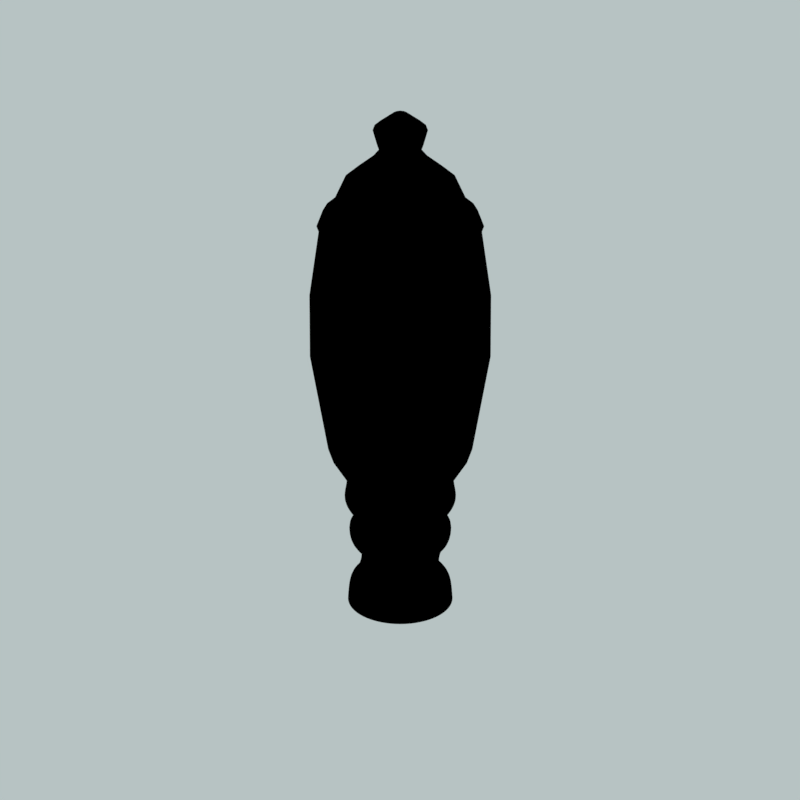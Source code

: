 # Source: tmo2_V002.blend  (saved by Blender 2.79.0; exported with 4.5.12 LTS)
import bpy
from mathutils import Matrix  # noqa: F401  (used for matrix-valued properties, if any)

bpy.ops.wm.read_factory_settings(use_empty=True)
scene = bpy.context.scene
scene.name = 'Scene'

# ---- collections
col_collection_1 = bpy.data.collections.new('Collection 1'); scene.collection.children.link(col_collection_1)

# ---- materials (node trees are filled in below, after node groups)
mat_brass = bpy.data.materials.new('brass')
mat_brass.alpha_threshold = 0.0
mat_brass.use_transparent_shadow = False
mat_brass.diffuse_color = (0.5225, 0.3206, 0.1354, 1.0)
mat_brass.specular_color = (1.0, 0.8675, 0.3637)
mat_brass.roughness = 0.5
mat_brass.specular_intensity = 1.0
mat_glass = bpy.data.materials.new('glass')
mat_glass.alpha_threshold = 0.0
mat_glass.use_transparent_shadow = False
mat_glass.diffuse_color = (0.9203, 1.0, 1.0, 1.0)
mat_glass.specular_color = (1.0, 0.8629, 0.5203)
mat_glass.roughness = 0.5
mat_glass.specular_intensity = 0.2906
mat_guide = bpy.data.materials.new('guide')
mat_guide.alpha_threshold = 0.0
mat_guide.use_transparent_shadow = False
mat_guide.diffuse_color = (1.0, 0.0, 0.004819, 1.0)
mat_guide.roughness = 0.5

# ---- material node trees

# ---- world
world_world = bpy.data.worlds.new('World'); scene.world = world_world
world_world.color = (0.4735, 0.5457, 0.5457)
world_world.use_sun_shadow = False
world_world.sun_shadow_jitter_overblur = 0.0
world_world.cycles.sampling_method = 'MANUAL'
world_world.light_settings.distance = 0.0

# ---- cameras
cam_camera = bpy.data.cameras.new('Camera')
cam_camera.type = 'ORTHO'
cam_camera.sensor_fit = 'HORIZONTAL'
cam_camera.clip_start = 220.0
cam_camera.clip_end = 340.0
cam_camera.lens = 35.0
cam_camera.sensor_width = 1.0
cam_camera.sensor_height = 18.0
cam_camera.ortho_scale = 8.486
cam_camera.shift_x = -0.000345
cam_camera.shift_y = 0.25
cam_camera.dof.focus_distance = 0.0
cam_camera.dof.aperture_fstop = 128.0
cam_camera.dof.aperture_blades = 6

# ---- lights
light_lightdome = bpy.data.lights.new('LightDome', 'SUN')
light_lightdome.transmission_factor = 0.0
light_lightdome.angle = 0.1993
light_lightdome.energy = 0.1
light_lightdome.shadow_buffer_clip_start = 0.5
light_lightdome.shadow_soft_size = 0.1
light_lightdome.shadow_cascade_max_distance = 1000.0
light_fillerlight = bpy.data.lights.new('FillerLight', 'SUN')
light_fillerlight.transmission_factor = 0.0
light_fillerlight.angle = 0.9273
light_fillerlight.energy = 0.5
light_fillerlight.shadow_buffer_clip_start = 0.5
light_fillerlight.shadow_soft_size = 0.5
light_fillerlight.shadow_cascade_max_distance = 1000.0
light_mainlight = bpy.data.lights.new('MainLight', 'SUN')
light_mainlight.transmission_factor = 0.0
light_mainlight.angle = 0.9273
light_mainlight.energy = 1.3
light_mainlight.shadow_buffer_clip_start = 0.5
light_mainlight.shadow_soft_size = 0.5
light_mainlight.shadow_cascade_max_distance = 1000.0

# ---- meshes
me_cylinder_004 = bpy.data.meshes.new('Cylinder.004')
me_cylinder_004.from_pydata([(0.04589, -0.01901, 4.443), (0.03513, -0.03513, 4.443), (1.35e-08, -0.04968, 4.443), (-0.01901, -0.04589, 4.443), (-0.04589, -0.01901, 4.443), (-0.04968, -6.003e-09, 4.443), (-0.03513, 0.03513, 4.443), (-0.01901, 0.04589, 4.443), (8.374e-09, 0.04968, 4.443), (0.01901, 0.04589, 4.443), (0.04589, 0.01901, 4.443), (0.04968, 4.982e-09, 4.443), (0.01901, -0.04589, 4.443), (-0.03513, -0.03513, 4.443), (-0.04589, 0.01901, 4.443), (0.03513, 0.03513, 4.443), (-0.03442, 0.0831, 4.582), (-0.0636, 0.0636, 4.582), (-0.0831, 0.03442, 4.582), (-0.08995, -3.035e-09, 4.582), (-0.0831, -0.03442, 4.582), (-0.0636, -0.0636, 4.582), (-0.03442, -0.0831, 4.582), (2.714e-08, -0.08995, 4.582), (0.03442, -0.0831, 4.582), (0.0636, -0.0636, 4.582), (0.0831, -0.03442, 4.582), (0.08995, 1.686e-08, 4.582), (0.0831, 0.03442, 4.582), (0.0636, 0.0636, 4.582), (0.03442, 0.0831, 4.582), (1.786e-08, 0.08995, 4.582), (-6.282e-08, 0.1639, 2.211), (0.0, 0.35, 2.351), (-1.842e-08, 0.2955, 2.252), (-6.524e-08, 0.1639, 4.304), (0.0, 0.35, 4.163), (-1.903e-08, 0.2955, 4.262), (0.06272, 0.1514, 2.211), (0.1339, 0.3233, 2.351), (0.1131, 0.273, 2.252), (0.06272, 0.1514, 4.304), (0.1339, 0.3233, 4.163), (0.1131, 0.273, 4.262), (0.1159, 0.1159, 2.211), (0.2475, 0.2475, 2.351), (0.2089, 0.2089, 2.252), (0.1159, 0.1159, 4.304), (0.2475, 0.2475, 4.163), (0.2089, 0.2089, 4.262), (0.1514, 0.06272, 2.211), (0.3233, 0.1339, 2.351), (0.273, 0.1131, 2.252), (0.1514, 0.06272, 4.304), (0.3233, 0.1339, 4.163), (0.273, 0.1131, 4.262), (0.1639, 4.108e-08, 2.211), (0.35, -1.53e-08, 2.351), (0.2955, 1.51e-09, 2.252), (0.1639, 3.866e-08, 4.304), (0.35, -1.53e-08, 4.163), (0.2955, 6.041e-10, 4.262), (0.1514, -0.06272, 2.211), (0.3233, -0.1339, 2.351), (0.273, -0.1131, 2.252), (0.1514, -0.06272, 4.304), (0.3233, -0.1339, 4.163), (0.273, -0.1131, 4.262), (0.1159, -0.1159, 2.211), (0.2475, -0.2475, 2.351), (0.2089, -0.2089, 2.252), (0.1159, -0.1159, 4.304), (0.2475, -0.2475, 4.163), (0.2089, -0.2089, 4.262), (0.06272, -0.1514, 2.211), (0.1339, -0.3233, 2.351), (0.1131, -0.273, 2.252), (0.06272, -0.1514, 4.304), (0.1339, -0.3233, 4.163), (0.1131, -0.273, 4.262), (-4.833e-08, -0.1639, 2.211), (5.284e-08, -0.35, 2.351), (2.326e-08, -0.2955, 2.252), (-4.833e-08, -0.1639, 4.304), (5.284e-08, -0.35, 4.163), (2.356e-08, -0.2955, 4.262), (-0.06272, -0.1514, 2.211), (-0.1339, -0.3233, 2.351), (-0.1131, -0.273, 2.252), (-0.06272, -0.1514, 4.304), (-0.1339, -0.3233, 4.163), (-0.1131, -0.273, 4.262), (-0.1159, -0.1159, 2.211), (-0.2475, -0.2475, 2.351), (-0.2089, -0.2089, 2.252), (-0.1159, -0.1159, 4.304), (-0.2475, -0.2475, 4.163), (-0.2089, -0.2089, 4.262), (-0.1514, -0.06272, 2.211), (-0.3233, -0.1339, 2.351), (-0.273, -0.1131, 2.252), (-0.1514, -0.06272, 4.304), (-0.3233, -0.1339, 4.163), (-0.273, -0.1131, 4.262), (-0.1639, 4.833e-09, 2.211), (-0.35, 4.173e-09, 2.351), (-0.2955, 4.229e-09, 2.252), (-0.1639, 2.416e-09, 4.304), (-0.35, 4.173e-09, 4.163), (-0.2955, 3.624e-09, 4.262), (-0.1514, 0.06272, 2.211), (-0.3233, 0.1339, 2.351), (-0.273, 0.1131, 2.252), (-0.1514, 0.06272, 4.304), (-0.3233, 0.1339, 4.163), (-0.273, 0.1131, 4.262), (-0.1159, 0.1159, 2.211), (-0.2475, 0.2475, 2.351), (-0.2089, 0.2089, 2.252), (-0.1159, 0.1159, 4.304), (-0.2475, 0.2475, 4.163), (-0.2089, 0.2089, 4.262), (-0.06272, 0.1514, 2.211), (-0.1339, 0.3233, 2.351), (-0.1131, 0.273, 2.252), (-0.06272, 0.1514, 4.304), (-0.1339, 0.3233, 4.163), (-0.1131, 0.273, 4.262), (-0.03442, 0.0831, 4.717), (3.4e-07, 0.08995, 4.717), (-0.0636, 0.0636, 4.717), (-0.0831, 0.03442, 4.717), (-0.08995, -3.035e-09, 4.717), (-0.0831, -0.03442, 4.717), (-0.0636, -0.0636, 4.717), (-0.03442, -0.0831, 4.717), (3.493e-07, -0.08995, 4.717), (0.03442, -0.0831, 4.717), (0.0636, -0.0636, 4.717), (0.0831, -0.03442, 4.717), (0.08995, 1.686e-08, 4.717), (0.0831, 0.03442, 4.717), (0.0636, 0.0636, 4.717), (0.03442, 0.0831, 4.717), (0.1727, 0.07229, 1.617), (0.1506, 0.03911, 1.617), (0.1428, 1.306e-08, 1.617), (0.1506, -0.03911, 1.617), (0.1727, -0.07229, 1.617), (1.646e-08, -1.51e-08, 2.211), (0.2059, -0.09443, 1.617), (0.2451, -0.1022, 1.617), (0.2841, -0.09434, 1.617), (4.146e-07, -1.269e-08, 4.773), (0.3172, -0.07217, 1.617), (0.3393, -0.03905, 1.617), (0.3471, 2.979e-09, 1.617), (0.3393, 0.03905, 1.617), (0.3172, 0.07217, 1.617), (0.2451, 0.1022, 1.617), (0.2841, 0.09434, 1.617), (0.2059, 0.09443, 1.617), (0.2184, 1.293e-09, 1.62), (0.1727, -0.07229, 2.288), (0.2184, -7.111e-09, 2.286), (0.1506, -0.03911, 2.288), (0.3393, 0.03905, 2.288), (0.3471, -3.623e-09, 2.288), (0.1428, -7.607e-08, 2.288), (0.1506, 0.03911, 2.288), (0.3172, -0.07217, 2.288), (0.1727, 0.07229, 2.288), (0.2841, -0.09434, 2.288), (0.2059, 0.09443, 2.288), (0.2451, -0.1022, 2.288), (0.2451, 0.1022, 2.288), (0.2841, 0.09434, 2.288), (0.2059, -0.09443, 2.288), (0.3172, 0.07217, 2.288), (0.3393, -0.03905, 2.288), (-0.1727, 0.07229, 1.617), (-0.1506, 0.03911, 1.617), (-0.1428, 8.945e-09, 1.617), (-0.1506, -0.03911, 1.617), (-0.1727, -0.07229, 1.617), (-0.2059, -0.09443, 1.617), (-0.2451, -0.1022, 1.617), (-0.2841, -0.09434, 1.617), (-0.3172, -0.07217, 1.617), (-0.3393, -0.03905, 1.617), (-0.3471, 2.939e-09, 1.617), (-0.3393, 0.03905, 1.617), (-0.3172, 0.07217, 1.617), (-0.2451, 0.1022, 1.617), (-0.2841, 0.09434, 1.617), (-0.2059, 0.09443, 1.617), (-0.2184, 1.895e-09, 1.62), (-0.1727, -0.07229, 2.288), (-0.2184, 4.861e-09, 2.286), (-0.1506, -0.03911, 2.288), (-0.3393, 0.03905, 2.288), (-0.3471, -3.407e-09, 2.288), (-0.1428, 4.454e-09, 2.288), (-0.1506, 0.03911, 2.288), (-0.3172, -0.07217, 2.288), (-0.1727, 0.07229, 2.288), (-0.2841, -0.09434, 2.288), (-0.2059, 0.09443, 2.288), (-0.2451, -0.1022, 2.288), (-0.2451, 0.1022, 2.288), (-0.2841, 0.09434, 2.288), (-0.2059, -0.09443, 2.288), (-0.3172, 0.07217, 2.288), (-0.3393, -0.03905, 2.288), (0.0, 0.35, 2.879), (0.0, 0.35, 3.521), (0.1339, 0.3233, 3.521), (0.1339, 0.3233, 2.879), (-0.1339, 0.3233, 2.879), (-0.1339, 0.3233, 3.521), (0.2475, 0.2475, 3.521), (0.2475, 0.2475, 2.879), (0.3233, 0.1339, 3.521), (0.3233, 0.1339, 2.879), (0.35, -1.53e-08, 3.521), (0.35, -1.53e-08, 2.879), (0.3233, -0.1339, 3.521), (0.3233, -0.1339, 2.879), (0.2475, -0.2475, 3.521), (0.2475, -0.2475, 2.879), (0.1339, -0.3233, 3.521), (0.1339, -0.3233, 2.879), (5.284e-08, -0.35, 3.521), (5.284e-08, -0.35, 2.879), (-0.1339, -0.3233, 3.521), (-0.1339, -0.3233, 2.879), (-0.2475, -0.2475, 3.521), (-0.2475, -0.2475, 2.879), (-0.3233, -0.1339, 3.521), (-0.3233, -0.1339, 2.879), (-0.35, 4.173e-09, 3.521), (-0.35, 4.173e-09, 2.879), (-0.3233, 0.1339, 3.521), (-0.3233, 0.1339, 2.879), (-0.2475, 0.2475, 3.521), (-0.2475, 0.2475, 2.879), (-0.3016, -0.05649, 1.828), (-0.3016, -0.05649, 2.077), (-0.2757, -0.07382, 2.077), (-0.2757, -0.07382, 1.828), (-0.1712, 0.0306, 1.828), (-0.1712, 0.0306, 2.077), (-0.1886, 0.05653, 2.077), (-0.1886, 0.05653, 1.828), (-0.3189, -0.03057, 1.828), (-0.3189, -0.03057, 2.077), (-0.1652, 1.097e-08, 1.828), (-0.1652, 7.157e-09, 2.077), (-0.325, 4.246e-09, 1.828), (-0.325, 3.397e-10, 2.077), (-0.1712, -0.0306, 1.828), (-0.1712, -0.0306, 2.077), (-0.3189, 0.03057, 1.828), (-0.3189, 0.03057, 2.077), (-0.1886, -0.05653, 1.828), (-0.1886, -0.05653, 2.077), (-0.3016, 0.05649, 1.828), (-0.3016, 0.05649, 2.077), (-0.2145, -0.07384, 1.828), (-0.2145, -0.07384, 2.077), (-0.2757, 0.07382, 1.828), (-0.2757, 0.07382, 2.077), (-0.2451, -0.07991, 1.828), (-0.2451, -0.07991, 2.077), (-0.2145, 0.07384, 1.828), (-0.2145, 0.07384, 2.077), (-0.2451, 0.07991, 2.077), (-0.2451, 0.07991, 1.828), (0.3016, -0.05649, 1.828), (0.3016, -0.05649, 2.077), (0.2757, -0.07382, 2.077), (0.2757, -0.07382, 1.828), (0.1712, 0.0306, 1.828), (0.1712, 0.0306, 2.077), (0.1886, 0.05653, 2.077), (0.1886, 0.05653, 1.828), (0.3189, -0.03057, 1.828), (0.3189, -0.03057, 2.077), (0.1652, 1.495e-08, 1.828), (0.1652, -9.795e-10, 2.077), (0.325, 4.246e-09, 1.828), (0.325, 2.146e-10, 2.077), (0.1712, -0.0306, 1.828), (0.1712, -0.0306, 2.077), (0.3189, 0.03057, 1.828), (0.3189, 0.03057, 2.077), (0.1886, -0.05653, 1.828), (0.1886, -0.05653, 2.077), (0.3016, 0.05649, 1.828), (0.3016, 0.05649, 2.077), (0.2145, -0.07384, 1.828), (0.2145, -0.07384, 2.077), (0.2757, 0.07382, 1.828), (0.2757, 0.07382, 2.077), (0.2451, -0.07991, 1.828), (0.2451, -0.07991, 2.077), (0.2145, 0.07384, 1.828), (0.2145, 0.07384, 2.077), (0.2451, 0.07991, 2.077), (0.2451, 0.07991, 1.828)], [], [(219, 126, 36, 215), (220, 48, 54, 222), (222, 54, 60, 224), (224, 60, 66, 226), (226, 66, 72, 228), (228, 72, 78, 230), (230, 78, 84, 232), (232, 84, 90, 234), (234, 90, 96, 236), (236, 96, 102, 238), (238, 102, 108, 240), (240, 108, 114, 242), (242, 114, 120, 244), (244, 120, 126, 219), (216, 42, 48, 220), (22, 23, 136, 135), (1, 0, 26, 25), (215, 36, 42, 216), (33, 39, 40, 34), (34, 40, 38, 32), (42, 36, 37, 43), (43, 37, 35, 41), (39, 45, 46, 40), (40, 46, 44, 38), (48, 42, 43, 49), (49, 43, 41, 47), (45, 51, 52, 46), (46, 52, 50, 44), (54, 48, 49, 55), (55, 49, 47, 53), (51, 57, 58, 52), (52, 58, 56, 50), (60, 54, 55, 61), (61, 55, 53, 59), (57, 63, 64, 58), (58, 64, 62, 56), (66, 60, 61, 67), (67, 61, 59, 65), (63, 69, 70, 64), (64, 70, 68, 62), (72, 66, 67, 73), (73, 67, 65, 71), (69, 75, 76, 70), (70, 76, 74, 68), (78, 72, 73, 79), (79, 73, 71, 77), (75, 81, 82, 76), (76, 82, 80, 74), (84, 78, 79, 85), (85, 79, 77, 83), (81, 87, 88, 82), (82, 88, 86, 80), (90, 84, 85, 91), (91, 85, 83, 89), (87, 93, 94, 88), (88, 94, 92, 86), (96, 90, 91, 97), (97, 91, 89, 95), (93, 99, 100, 94), (94, 100, 98, 92), (102, 96, 97, 103), (103, 97, 95, 101), (99, 105, 106, 100), (100, 106, 104, 98), (108, 102, 103, 109), (109, 103, 101, 107), (105, 111, 112, 106), (106, 112, 110, 104), (114, 108, 109, 115), (115, 109, 107, 113), (111, 117, 118, 112), (112, 118, 116, 110), (120, 114, 115, 121), (121, 115, 113, 119), (117, 123, 124, 118), (118, 124, 122, 116), (126, 120, 121, 127), (127, 121, 119, 125), (123, 33, 34, 124), (124, 34, 32, 122), (36, 126, 127, 37), (37, 127, 125, 35), (74, 80, 149), (3, 2, 23, 22), (5, 4, 20, 19), (7, 6, 17, 16), (9, 8, 31, 30), (11, 10, 28, 27), (12, 1, 25, 24), (13, 3, 22, 21), (14, 5, 19, 18), (15, 9, 30, 29), (0, 11, 27, 26), (2, 12, 24, 23), (4, 13, 21, 20), (6, 14, 18, 17), (10, 15, 29, 28), (8, 7, 16, 31), (35, 125, 7, 8), (53, 47, 15, 10), (119, 113, 14, 6), (101, 95, 13, 4), (83, 77, 12, 2), (65, 59, 11, 0), (47, 41, 9, 15), (113, 107, 5, 14), (95, 89, 3, 13), (77, 71, 1, 12), (59, 53, 10, 11), (41, 35, 8, 9), (125, 119, 6, 7), (107, 101, 4, 5), (89, 83, 2, 3), (71, 65, 0, 1), (140, 141, 153), (31, 16, 128, 129), (30, 31, 129, 143), (23, 24, 137, 136), (16, 17, 130, 128), (24, 25, 138, 137), (17, 18, 131, 130), (25, 26, 139, 138), (18, 19, 132, 131), (26, 27, 140, 139), (19, 20, 133, 132), (27, 28, 141, 140), (20, 21, 134, 133), (28, 29, 142, 141), (21, 22, 135, 134), (29, 30, 143, 142), (104, 110, 149), (133, 134, 153), (141, 142, 153), (134, 135, 153), (142, 143, 153), (135, 136, 153), (129, 128, 153), (143, 129, 153), (136, 137, 153), (128, 130, 153), (137, 138, 153), (130, 131, 153), (138, 139, 153), (131, 132, 153), (139, 140, 153), (132, 133, 153), (86, 92, 149), (68, 74, 149), (50, 56, 149), (122, 32, 149), (116, 122, 149), (98, 104, 149), (80, 86, 149), (62, 68, 149), (32, 38, 149), (44, 50, 149), (110, 116, 149), (92, 98, 149), (146, 162, 147), (38, 44, 149), (56, 62, 149), (155, 162, 156), (145, 162, 146), (154, 162, 155), (144, 162, 145), (152, 162, 154), (161, 162, 144), (151, 162, 152), (160, 162, 159), (159, 162, 161), (150, 162, 151), (158, 162, 160), (148, 162, 150), (157, 162, 158), (156, 162, 157), (147, 162, 148), (168, 165, 164), (179, 167, 164), (169, 168, 164), (170, 179, 164), (171, 169, 164), (172, 170, 164), (173, 171, 164), (174, 172, 164), (176, 175, 164), (175, 173, 164), (177, 174, 164), (178, 176, 164), (163, 177, 164), (166, 178, 164), (167, 166, 164), (165, 163, 164), (280, 279, 170, 172), (284, 283, 169, 171), (279, 287, 179, 170), (283, 289, 168, 169), (287, 291, 167, 179), (289, 293, 165, 168), (291, 295, 166, 167), (293, 297, 163, 165), (295, 299, 178, 166), (297, 301, 177, 163), (299, 303, 176, 178), (301, 305, 174, 177), (308, 307, 173, 175), (303, 308, 175, 176), (305, 280, 172, 174), (307, 284, 171, 173), (182, 183, 196), (189, 190, 196), (181, 182, 196), (188, 189, 196), (180, 181, 196), (187, 188, 196), (195, 180, 196), (186, 187, 196), (194, 193, 196), (193, 195, 196), (185, 186, 196), (192, 194, 196), (184, 185, 196), (191, 192, 196), (190, 191, 196), (183, 184, 196), (202, 198, 199), (213, 198, 201), (203, 198, 202), (204, 198, 213), (205, 198, 203), (206, 198, 204), (207, 198, 205), (208, 198, 206), (210, 198, 209), (209, 198, 207), (211, 198, 208), (212, 198, 210), (197, 198, 211), (200, 198, 212), (201, 198, 200), (199, 198, 197), (248, 206, 204, 247), (252, 205, 203, 251), (247, 204, 213, 255), (251, 203, 202, 257), (255, 213, 201, 259), (257, 202, 199, 261), (259, 201, 200, 263), (261, 199, 197, 265), (263, 200, 212, 267), (265, 197, 211, 269), (267, 212, 210, 271), (269, 211, 208, 273), (276, 209, 207, 275), (271, 210, 209, 276), (273, 208, 206, 248), (275, 207, 205, 252), (33, 214, 217, 39), (214, 215, 216, 217), (39, 217, 221, 45), (217, 216, 220, 221), (117, 245, 218, 123), (245, 244, 219, 218), (111, 243, 245, 117), (243, 242, 244, 245), (105, 241, 243, 111), (241, 240, 242, 243), (99, 239, 241, 105), (239, 238, 240, 241), (93, 237, 239, 99), (237, 236, 238, 239), (87, 235, 237, 93), (235, 234, 236, 237), (81, 233, 235, 87), (233, 232, 234, 235), (75, 231, 233, 81), (231, 230, 232, 233), (69, 229, 231, 75), (229, 228, 230, 231), (63, 227, 229, 69), (227, 226, 228, 229), (57, 225, 227, 63), (225, 224, 226, 227), (51, 223, 225, 57), (223, 222, 224, 225), (45, 221, 223, 51), (221, 220, 222, 223), (123, 218, 214, 33), (218, 219, 215, 214), (195, 274, 253, 180), (274, 275, 252, 253), (186, 272, 249, 187), (272, 273, 248, 249), (194, 270, 277, 193), (270, 271, 276, 277), (193, 277, 274, 195), (277, 276, 275, 274), (185, 268, 272, 186), (268, 269, 273, 272), (192, 266, 270, 194), (266, 267, 271, 270), (184, 264, 268, 185), (264, 265, 269, 268), (191, 262, 266, 192), (262, 263, 267, 266), (183, 260, 264, 184), (260, 261, 265, 264), (190, 258, 262, 191), (258, 259, 263, 262), (182, 256, 260, 183), (256, 257, 261, 260), (189, 254, 258, 190), (254, 255, 259, 258), (181, 250, 256, 182), (250, 251, 257, 256), (188, 246, 254, 189), (246, 247, 255, 254), (180, 253, 250, 181), (253, 252, 251, 250), (187, 249, 246, 188), (249, 248, 247, 246), (161, 144, 285, 306), (306, 285, 284, 307), (151, 152, 281, 304), (304, 281, 280, 305), (160, 159, 309, 302), (302, 309, 308, 303), (159, 161, 306, 309), (309, 306, 307, 308), (150, 151, 304, 300), (300, 304, 305, 301), (158, 160, 302, 298), (298, 302, 303, 299), (148, 150, 300, 296), (296, 300, 301, 297), (157, 158, 298, 294), (294, 298, 299, 295), (147, 148, 296, 292), (292, 296, 297, 293), (156, 157, 294, 290), (290, 294, 295, 291), (146, 147, 292, 288), (288, 292, 293, 289), (155, 156, 290, 286), (286, 290, 291, 287), (145, 146, 288, 282), (282, 288, 289, 283), (154, 155, 286, 278), (278, 286, 287, 279), (144, 145, 282, 285), (285, 282, 283, 284), (152, 154, 278, 281), (281, 278, 279, 280)])
me_cylinder_004.polygons.foreach_set('material_index', [1, 1, 1, 1, 1, 1, 1, 1, 1, 1, 1, 1, 1, 1, 1, 1, 1, 1, 1, 1, 1, 1, 1, 1, 1, 1, 1, 1, 1, 1, 1, 1, 1, 1, 1, 1, 1, 1, 1, 1, 1, 1, 1, 1, 1, 1, 1, 1, 1, 1, 1, 1, 1, 1, 1, 1, 1, 1, 1, 1, 1, 1, 1, 1, 1, 1, 1, 1, 1, 1, 1, 1, 1, 1, 1, 1, 1, 1, 1, 1, 1, 1, 1, 1, 1, 1, 1, 1, 1, 1, 1, 1, 1, 1, 1, 1, 1, 1, 1, 1, 1, 1, 1, 1, 1, 1, 1, 1, 1, 1, 1, 1, 1, 1, 1, 1, 1, 1, 1, 1, 1, 1, 1, 1, 1, 1, 1, 1, 1, 1, 1, 1, 1, 1, 1, 1, 1, 1, 1, 1, 1, 1, 1, 1, 1, 1, 1, 1, 1, 1, 1, 1, 1, 1, 1, 1, 1, 1, 1, 1, 1, 1, 1, 1, 1, 1, 1, 1, 1, 1, 1, 1, 1, 1, 1, 1, 1, 1, 1, 1, 1, 1, 1, 1, 1, 1, 1, 1, 1, 1, 1, 1, 1, 1, 1, 1, 1, 1, 1, 1, 1, 1, 1, 1, 1, 1, 1, 1, 1, 1, 1, 1, 1, 1, 1, 1, 1, 1, 1, 1, 1, 1, 1, 1, 1, 1, 1, 1, 1, 1, 1, 1, 1, 1, 1, 1, 1, 1, 1, 1, 1, 1, 1, 1, 1, 1, 1, 1, 1, 1, 1, 1, 1, 1, 1, 1, 1, 0, 1, 0, 1, 0, 1, 0, 1, 0, 1, 0, 1, 0, 1, 0, 1, 0, 1, 0, 1, 0, 1, 0, 1, 0, 1, 0, 1, 0, 1, 0, 1, 1, 1, 1, 1, 1, 1, 1, 1, 1, 1, 1, 1, 1, 1, 1, 1, 1, 1, 1, 1, 1, 1, 1, 1, 1, 1, 1, 1, 1, 1, 1, 1, 1, 1, 1, 1, 1, 1, 1, 1, 1, 1, 1, 1, 1, 1, 1, 1, 1, 1, 1, 1, 1, 1, 1, 1, 1, 1, 1, 1, 1, 1, 1])
me_cylinder_004.materials.append(mat_brass)
me_cylinder_004.materials.append(mat_glass)
me_cylinder_004.use_remesh_preserve_volume = False
me_cylinder_004.use_remesh_preserve_attributes = False
me_cylinder_004.use_mirror_vertex_groups = False
me_cylinder_004.update()
me_cylinder_002 = bpy.data.meshes.new('Cylinder.002')
me_cylinder_002.from_pydata([(0.0, 0.1541, 3.382), (0.05898, 0.1424, 3.382), (0.109, 0.109, 3.382), (0.1424, 0.05898, 3.382), (0.1541, -6.737e-09, 3.382), (0.1424, -0.05898, 3.382), (0.109, -0.109, 3.382), (0.05898, -0.1424, 3.382), (2.327e-08, -0.1541, 3.382), (-0.05898, -0.1424, 3.382), (-0.109, -0.109, 3.382), (-0.1424, -0.05898, 3.382), (-0.1541, 1.838e-09, 3.382), (-0.1424, 0.05898, 3.382), (-0.109, 0.109, 3.382), (-0.05898, 0.1424, 3.382), (0.0, 0.185, 3.5), (0.07078, 0.1709, 3.5), (0.1308, 0.1308, 3.5), (0.1709, 0.07078, 3.5), (0.185, -8.085e-09, 3.5), (0.1709, -0.07078, 3.5), (0.1308, -0.1308, 3.5), (0.07078, -0.1709, 3.5), (2.793e-08, -0.185, 3.5), (-0.07078, -0.1709, 3.5), (-0.1308, -0.1308, 3.5), (-0.1709, -0.07078, 3.5), (-0.185, 2.206e-09, 3.5), (-0.1709, 0.07078, 3.5), (-0.1308, 0.1308, 3.5), (-0.07078, 0.1709, 3.5), (0.0, 0.05549, 3.618), (0.02123, 0.05126, 3.618), (0.03924, 0.03924, 3.618), (0.05126, 0.02123, 3.618), (0.05549, -2.425e-09, 3.618), (0.05126, -0.02123, 3.618), (0.03924, -0.03924, 3.618), (0.02123, -0.05126, 3.618), (8.378e-09, -0.05549, 3.618), (-0.02123, -0.05126, 3.618), (-0.03924, -0.03924, 3.618), (-0.05126, -0.02123, 3.618), (-0.05549, 6.617e-10, 3.618), (-0.05126, 0.02123, 3.618), (-0.03924, 0.03924, 3.618), (-0.02123, 0.05126, 3.618), (3.116e-09, -9.585e-10, 3.618)], [], [(9, 25, 26, 10), (2, 18, 19, 3), (10, 26, 27, 11), (3, 19, 20, 4), (11, 27, 28, 12), (4, 20, 21, 5), (12, 28, 29, 13), (5, 21, 22, 6), (13, 29, 30, 14), (6, 22, 23, 7), (14, 30, 31, 15), (7, 23, 24, 8), (0, 16, 17, 1), (15, 31, 16, 0), (8, 24, 25, 9), (1, 17, 18, 2), (31, 47, 32, 16), (24, 40, 41, 25), (17, 33, 34, 18), (25, 41, 42, 26), (18, 34, 35, 19), (26, 42, 43, 27), (19, 35, 36, 20), (27, 43, 44, 28), (20, 36, 37, 21), (28, 44, 45, 29), (21, 37, 38, 22), (29, 45, 46, 30), (22, 38, 39, 23), (30, 46, 47, 31), (23, 39, 40, 24), (16, 32, 33, 17), (45, 48, 46), (38, 48, 39), (46, 48, 47), (39, 48, 40), (32, 48, 33), (47, 48, 32), (40, 48, 41), (33, 48, 34), (41, 48, 42), (34, 48, 35), (42, 48, 43), (35, 48, 36), (43, 48, 44), (36, 48, 37), (44, 48, 45), (37, 48, 38)])
me_cylinder_002.polygons.foreach_set('use_smooth', [True] * 48)
me_cylinder_002.materials.append(mat_brass)
me_cylinder_002.use_remesh_preserve_volume = False
me_cylinder_002.use_remesh_preserve_attributes = False
me_cylinder_002.use_mirror_vertex_groups = False
me_cylinder_002.update()
me_cylinder_001 = bpy.data.meshes.new('Cylinder.001')
me_cylinder_001.from_pydata([(0.0, 0.3698, 0.8075), (0.1415, 0.3417, 0.8075), (0.2615, 0.2615, 0.8075), (0.3417, 0.1415, 0.8075), (0.3698, -1.616e-08, 0.8075), (0.3417, -0.1415, 0.8075), (0.2615, -0.2615, 0.8075), (0.1415, -0.3417, 0.8075), (5.584e-08, -0.3698, 0.8075), (-0.1415, -0.3417, 0.8075), (-0.2615, -0.2615, 0.8075), (-0.3417, -0.1415, 0.8075), (-0.3698, 4.41e-09, 0.8075), (-0.3417, 0.1415, 0.8075), (-0.2615, 0.2615, 0.8075), (-0.1415, 0.3417, 0.8075), (0.0, 0.4807, 0.9925), (0.184, 0.4442, 0.9925), (0.3399, 0.3399, 0.9925), (0.4442, 0.184, 0.9925), (0.4807, -2.101e-08, 0.9925), (0.4442, -0.184, 0.9925), (0.3399, -0.3399, 0.9925), (0.184, -0.4442, 0.9925), (7.259e-08, -0.4807, 0.9925), (-0.184, -0.4442, 0.9925), (-0.3399, -0.3399, 0.9925), (-0.4442, -0.184, 0.9925), (-0.4807, 5.733e-09, 0.9925), (-0.4442, 0.184, 0.9925), (-0.3399, 0.3399, 0.9925), (-0.184, 0.4442, 0.9925), (0.0, 0.603, 1.708), (0.2307, 0.5571, 1.708), (0.4264, 0.4264, 1.708), (0.5571, 0.2307, 1.708), (0.603, -2.636e-08, 1.708), (0.5571, -0.2307, 1.708), (0.4264, -0.4264, 1.708), (0.2307, -0.5571, 1.708), (9.105e-08, -0.603, 1.708), (-0.2307, -0.5571, 1.708), (-0.4264, -0.4264, 1.708), (-0.5571, -0.2307, 1.708), (-0.603, 7.19e-09, 1.708), (-0.5571, 0.2307, 1.708), (-0.4264, 0.4264, 1.708), (-0.2307, 0.5571, 1.708), (4.337e-09, 0.5598, 2.711), (0.2142, 0.5171, 2.711), (0.3958, 0.3958, 2.711), (0.5171, 0.2142, 2.711), (0.5598, -2.316e-08, 2.711), (0.5171, -0.2142, 2.711), (0.3958, -0.3958, 2.711), (0.2142, -0.5171, 2.711), (8.861e-08, -0.5598, 2.711), (-0.2142, -0.5171, 2.711), (-0.3958, -0.3958, 2.711), (-0.5171, -0.2142, 2.711), (-0.5598, 6.265e-09, 2.711), (-0.5171, 0.2142, 2.711), (-0.3958, 0.3958, 2.711), (-0.2142, 0.5171, 2.711), (0.0, 0.1999, 3.205), (0.0765, 0.1847, 3.205), (0.1413, 0.1413, 3.205), (0.1847, 0.0765, 3.205), (0.1999, -8.738e-09, 3.205), (0.1847, -0.0765, 3.205), (0.1413, -0.1413, 3.205), (0.0765, -0.1847, 3.205), (3.018e-08, -0.1999, 3.205), (-0.0765, -0.1847, 3.205), (-0.1413, -0.1413, 3.205), (-0.1847, -0.0765, 3.205), (-0.1999, 2.384e-09, 3.205), (-0.1847, 0.0765, 3.205), (-0.1413, 0.1413, 3.205), (-0.0765, 0.1847, 3.205), (0.0, 0.0941, 3.352), (0.03601, 0.08694, 3.352), (0.06654, 0.06654, 3.352), (0.08694, 0.03601, 3.352), (0.0941, -4.113e-09, 3.352), (0.08694, -0.03601, 3.352), (0.06654, -0.06654, 3.352), (0.03601, -0.08694, 3.352), (1.421e-08, -0.0941, 3.352), (-0.03601, -0.08694, 3.352), (-0.06654, -0.06654, 3.352), (-0.08694, -0.03601, 3.352), (-0.0941, 1.122e-09, 3.352), (-0.08694, 0.03601, 3.352), (-0.06654, 0.06654, 3.352), (-0.03601, 0.08694, 3.352), (0.3634, 0.1505, 3.018), (0.3933, -1.719e-08, 3.018), (-0.3634, -0.1505, 3.018), (-0.3933, 4.691e-09, 3.018), (0.3634, -0.1505, 3.018), (-0.3634, 0.1505, 3.018), (0.2781, -0.2781, 3.018), (-0.2781, 0.2781, 3.018), (0.1505, -0.3634, 3.018), (-0.1505, 0.3634, 3.018), (5.939e-08, -0.3933, 3.018), (0.0, 0.3933, 3.018), (0.1505, 0.3634, 3.018), (-0.1505, -0.3634, 3.018), (0.2781, 0.2781, 3.018), (-0.2781, -0.2781, 3.018), (0.4541, 0.1881, 2.78), (-0.4541, -0.1881, 2.78), (0.0, 0.4915, 2.78), (0.5278, -2.113e-08, 2.772), (-0.5278, 5.204e-09, 2.772), (0.4876, -0.202, 2.772), (-0.4876, 0.202, 2.772), (0.3732, -0.3732, 2.772), (-0.3732, 0.3732, 2.772), (0.202, -0.4876, 2.772), (-0.202, 0.4876, 2.772), (8.826e-08, -0.5278, 2.772), (0.202, 0.4876, 2.772), (-0.202, -0.4876, 2.772), (0.3732, 0.3732, 2.772), (-0.3732, -0.3732, 2.772), (0.2081, 0.5025, 2.677), (0.0, 0.5439, 2.677), (0.3846, 0.3846, 2.677), (0.5025, 0.2081, 2.677), (0.5439, -2.377e-08, 2.677), (0.5025, -0.2081, 2.677), (0.3846, -0.3846, 2.677), (0.2081, -0.5025, 2.677), (8.213e-08, -0.5439, 2.677), (-0.2081, -0.5025, 2.677), (-0.3846, -0.3846, 2.677), (-0.5025, -0.2081, 2.677), (-0.5439, 6.486e-09, 2.677), (-0.5025, 0.2081, 2.677), (-0.3846, 0.3846, 2.677), (-0.2081, 0.5025, 2.677), (0.4876, 0.202, 2.772), (0.4915, -2.148e-08, 2.78), (-0.4876, -0.202, 2.772), (-0.4915, 5.861e-09, 2.78), (0.4541, -0.1881, 2.78), (-0.4541, 0.1881, 2.78), (0.3475, -0.3475, 2.78), (-0.3475, 0.3475, 2.78), (0.1881, -0.4541, 2.78), (-0.1881, 0.4541, 2.78), (7.421e-08, -0.4915, 2.78), (9.035e-09, 0.5278, 2.772), (0.1881, 0.4541, 2.78), (-0.1881, -0.4541, 2.78), (0.3475, 0.3475, 2.78), (-0.3475, -0.3475, 2.78), (-0.5601, 0.232, 2.179), (-0.4287, 0.4287, 2.179), (0.4287, -0.4287, 2.179), (0.232, -0.5601, 2.179), (-0.232, 0.5601, 2.179), (9.154e-08, -0.6063, 2.179), (0.0, 0.6063, 2.179), (0.232, 0.5601, 2.179), (-0.232, -0.5601, 2.179), (0.4287, 0.4287, 2.179), (-0.4287, -0.4287, 2.179), (0.5601, 0.232, 2.179), (-0.5601, -0.232, 2.179), (0.6063, -2.65e-08, 2.179), (-0.6063, 7.23e-09, 2.179), (0.5601, -0.232, 2.179)], [], [(9, 25, 26, 10), (2, 18, 19, 3), (10, 26, 27, 11), (3, 19, 20, 4), (11, 27, 28, 12), (4, 20, 21, 5), (12, 28, 29, 13), (5, 21, 22, 6), (13, 29, 30, 14), (6, 22, 23, 7), (14, 30, 31, 15), (7, 23, 24, 8), (0, 16, 17, 1), (15, 31, 16, 0), (8, 24, 25, 9), (1, 17, 18, 2), (31, 47, 32, 16), (24, 40, 41, 25), (17, 33, 34, 18), (25, 41, 42, 26), (18, 34, 35, 19), (26, 42, 43, 27), (19, 35, 36, 20), (27, 43, 44, 28), (20, 36, 37, 21), (28, 44, 45, 29), (21, 37, 38, 22), (29, 45, 46, 30), (22, 38, 39, 23), (30, 46, 47, 31), (23, 39, 40, 24), (16, 32, 33, 17), (160, 141, 142, 161), (162, 134, 135, 163), (161, 142, 143, 164), (163, 135, 136, 165), (166, 129, 128, 167), (164, 143, 129, 166), (165, 136, 137, 168), (167, 128, 130, 169), (168, 137, 138, 170), (169, 130, 131, 171), (170, 138, 139, 172), (171, 131, 132, 173), (172, 139, 140, 174), (173, 132, 133, 175), (174, 140, 141, 160), (175, 133, 134, 162), (96, 67, 68, 97), (98, 75, 76, 99), (97, 68, 69, 100), (99, 76, 77, 101), (100, 69, 70, 102), (101, 77, 78, 103), (102, 70, 71, 104), (103, 78, 79, 105), (104, 71, 72, 106), (107, 64, 65, 108), (105, 79, 64, 107), (106, 72, 73, 109), (108, 65, 66, 110), (109, 73, 74, 111), (110, 66, 67, 96), (111, 74, 75, 98), (72, 88, 89, 73), (65, 81, 82, 66), (73, 89, 90, 74), (66, 82, 83, 67), (74, 90, 91, 75), (67, 83, 84, 68), (75, 91, 92, 76), (68, 84, 85, 69), (76, 92, 93, 77), (69, 85, 86, 70), (77, 93, 94, 78), (70, 86, 87, 71), (78, 94, 95, 79), (71, 87, 88, 72), (64, 80, 81, 65), (79, 95, 80, 64), (159, 111, 98, 113), (158, 110, 96, 112), (157, 109, 111, 159), (156, 108, 110, 158), (154, 106, 109, 157), (153, 105, 107, 114), (114, 107, 108, 156), (152, 104, 106, 154), (151, 103, 105, 153), (150, 102, 104, 152), (149, 101, 103, 151), (148, 100, 102, 150), (147, 99, 101, 149), (145, 97, 100, 148), (113, 98, 99, 147), (112, 96, 97, 145), (51, 144, 115, 52), (59, 146, 116, 60), (52, 115, 117, 53), (60, 116, 118, 61), (53, 117, 119, 54), (61, 118, 120, 62), (54, 119, 121, 55), (62, 120, 122, 63), (55, 121, 123, 56), (48, 155, 124, 49), (63, 122, 155, 48), (56, 123, 125, 57), (49, 124, 126, 50), (57, 125, 127, 58), (50, 126, 144, 51), (58, 127, 146, 59), (48, 49, 128, 129), (49, 50, 130, 128), (50, 51, 131, 130), (51, 52, 132, 131), (52, 53, 133, 132), (53, 54, 134, 133), (54, 55, 135, 134), (55, 56, 136, 135), (56, 57, 137, 136), (57, 58, 138, 137), (58, 59, 139, 138), (59, 60, 140, 139), (60, 61, 141, 140), (61, 62, 142, 141), (62, 63, 143, 142), (63, 48, 129, 143), (115, 144, 112, 145), (116, 146, 113, 147), (117, 115, 145, 148), (118, 116, 147, 149), (119, 117, 148, 150), (120, 118, 149, 151), (121, 119, 150, 152), (122, 120, 151, 153), (123, 121, 152, 154), (124, 155, 114, 156), (155, 122, 153, 114), (125, 123, 154, 157), (126, 124, 156, 158), (127, 125, 157, 159), (144, 126, 158, 112), (146, 127, 159, 113), (37, 175, 162, 38), (44, 174, 160, 45), (36, 173, 175, 37), (43, 172, 174, 44), (35, 171, 173, 36), (42, 170, 172, 43), (34, 169, 171, 35), (41, 168, 170, 42), (33, 167, 169, 34), (40, 165, 168, 41), (47, 164, 166, 32), (32, 166, 167, 33), (39, 163, 165, 40), (46, 161, 164, 47), (38, 162, 163, 39), (45, 160, 161, 46)])
me_cylinder_001.polygons.foreach_set('use_smooth', [True] * 160)
me_cylinder_001.materials.append(mat_glass)
me_cylinder_001.use_remesh_preserve_volume = False
me_cylinder_001.use_remesh_preserve_attributes = False
me_cylinder_001.use_mirror_vertex_groups = False
me_cylinder_001.update()
me_cylinder = bpy.data.meshes.new('Cylinder')
me_cylinder.from_pydata([(0.0, 0.3835, 0.0), (0.0, 0.3835, 0.9967), (0.1468, 0.3543, 0.0), (0.1468, 0.3543, 0.9967), (0.2712, 0.2712, 0.0), (0.2712, 0.2712, 0.9967), (0.3543, 0.1468, 0.0), (0.3543, 0.1468, 0.9967), (0.3835, -1.676e-08, 0.0), (0.3835, -1.676e-08, 0.9967), (0.3543, -0.1468, 0.0), (0.3543, -0.1468, 0.9967), (0.2712, -0.2712, 0.0), (0.2712, -0.2712, 0.9967), (0.1468, -0.3543, 0.0), (0.1468, -0.3543, 0.9967), (5.791e-08, -0.3835, 0.0), (5.791e-08, -0.3835, 0.9967), (-0.1468, -0.3543, 0.0), (-0.1468, -0.3543, 0.9967), (-0.2712, -0.2712, 0.0), (-0.2712, -0.2712, 0.9967), (-0.3543, -0.1468, 0.0), (-0.3543, -0.1468, 0.9967), (-0.3835, 4.573e-09, 0.0), (-0.3835, 4.573e-09, 0.9967), (-0.3543, 0.1468, 0.0), (-0.3543, 0.1468, 0.9967), (-0.2712, 0.2712, 0.0), (-0.2712, 0.2712, 0.9967), (-0.1468, 0.3543, 0.0), (-0.1468, 0.3543, 0.9967), (0.09184, 0.2217, 0.9), (0.0, 0.24, 0.9), (0.1697, 0.1697, 0.9), (0.2217, 0.09184, 0.9), (0.24, -1.049e-08, 0.9), (0.2217, -0.09184, 0.9), (0.1697, -0.1697, 0.9), (0.09184, -0.2217, 0.9), (3.624e-08, -0.24, 0.9), (-0.09184, -0.2217, 0.9), (-0.1697, -0.1697, 0.9), (-0.2217, -0.09184, 0.9), (-0.24, 2.862e-09, 0.9), (-0.2217, 0.09184, 0.9), (-0.1697, 0.1697, 0.9), (-0.09184, 0.2217, 0.9), (0.162, 0.3911, 1.234), (0.1371, 0.331, 1.096), (-1.611e-14, 0.3583, 1.096), (0.2533, 0.2533, 1.096), (0.331, 0.1371, 1.096), (0.3583, -1.566e-08, 1.096), (0.331, -0.1371, 1.096), (0.2533, -0.2533, 1.096), (0.1371, -0.331, 1.096), (5.409e-08, -0.3583, 1.096), (-0.1371, -0.331, 1.096), (-0.2533, -0.2533, 1.096), (-0.331, -0.1371, 1.096), (-0.3583, 4.272e-09, 1.096), (-0.331, 0.1371, 1.096), (-0.2533, 0.2533, 1.096), (-0.1371, 0.331, 1.096), (0.1494, 0.3607, 1.359), (-1.903e-14, 0.4233, 1.234), (0.2993, 0.2993, 1.234), (0.3911, 0.162, 1.234), (0.4233, -1.85e-08, 1.234), (0.3911, -0.162, 1.234), (0.2993, -0.2993, 1.234), (0.162, -0.3911, 1.234), (6.391e-08, -0.4233, 1.234), (-0.162, -0.3911, 1.234), (-0.2993, -0.2993, 1.234), (-0.3911, -0.162, 1.234), (-0.4233, 5.048e-09, 1.234), (-0.3911, 0.162, 1.234), (-0.2993, 0.2993, 1.234), (-0.162, 0.3911, 1.234), (0.1494, 0.3607, 1.648), (-3.235e-14, 0.3905, 1.359), (0.2761, 0.2761, 1.359), (0.3607, 0.1494, 1.359), (0.3905, -1.707e-08, 1.359), (0.3607, -0.1494, 1.359), (0.2761, -0.2761, 1.359), (0.1494, -0.3607, 1.359), (5.896e-08, -0.3905, 1.359), (-0.1494, -0.3607, 1.359), (-0.2761, -0.2761, 1.359), (-0.3607, -0.1494, 1.359), (-0.3905, 4.656e-09, 1.359), (-0.3607, 0.1494, 1.359), (-0.2761, 0.2761, 1.359), (-0.1494, 0.3607, 1.359), (-5.475e-14, 0.3905, 1.648), (0.2761, 0.2761, 1.648), (0.3607, 0.1494, 1.648), (0.3905, -1.707e-08, 1.648), (0.3607, -0.1494, 1.648), (0.2761, -0.2761, 1.648), (0.1494, -0.3607, 1.648), (5.896e-08, -0.3905, 1.648), (-0.1494, -0.3607, 1.648), (-0.2761, -0.2761, 1.648), (-0.3607, -0.1494, 1.648), (-0.3905, 4.656e-09, 1.648), (-0.3607, 0.1494, 1.648), (-0.2761, 0.2761, 1.648), (-0.1494, 0.3607, 1.648), (0.07451, 0.1799, 1.658), (-2.73e-14, 0.1947, 1.658), (0.1377, 0.1377, 1.658), (0.1799, 0.07451, 1.658), (0.1947, -8.511e-09, 1.658), (0.1799, -0.07451, 1.658), (0.1377, -0.1377, 1.658), (0.07451, -0.1799, 1.658), (2.94e-08, -0.1947, 1.658), (-0.07451, -0.1799, 1.658), (-0.1377, -0.1377, 1.658), (-0.1799, -0.07451, 1.658), (-0.1947, 2.322e-09, 1.658), (-0.1799, 0.07451, 1.658), (-0.1377, 0.1377, 1.658), (-0.07451, 0.1799, 1.658), (1.512e-08, 7.702e-11, 1.658), (0.0, 0.374, 0.2621), (0.0, 0.373, 0.7348), (0.1427, 0.3446, 0.7348), (0.1431, 0.3455, 0.2621), (0.2637, 0.2637, 0.7348), (0.2644, 0.2644, 0.2621), (0.3446, 0.1427, 0.7348), (0.3455, 0.1431, 0.2621), (0.373, -1.304e-08, 0.7348), (0.374, -1.635e-08, 0.2621), (0.3446, -0.1427, 0.7348), (0.3455, -0.1431, 0.2621), (0.2637, -0.2637, 0.7348), (0.2644, -0.2644, 0.2621), (0.1427, -0.3446, 0.7348), (0.1431, -0.3455, 0.2621), (5.632e-08, -0.373, 0.7348), (5.647e-08, -0.374, 0.2621), (-0.1427, -0.3446, 0.7348), (-0.1431, -0.3455, 0.2621), (-0.2637, -0.2637, 0.7348), (-0.2644, -0.2644, 0.2621), (-0.3446, -0.1427, 0.7348), (-0.3455, -0.1431, 0.2621), (-0.373, 7.713e-09, 0.7348), (-0.374, 4.459e-09, 0.2621), (-0.3446, 0.1427, 0.7348), (-0.3455, 0.1431, 0.2621), (-0.2637, 0.2637, 0.7348), (-0.2644, 0.2644, 0.2621), (-0.1427, 0.3446, 0.7348), (-0.1431, 0.3455, 0.2621), (-0.002005, 0.1673, 0.3872), (-0.002005, 0.1673, 0.6095), (0.06588, 0.1538, 0.6095), (0.06588, 0.1538, 0.3872), (0.1169, 0.1197, 0.6095), (0.1169, 0.1197, 0.3872), (0.1553, 0.06218, 0.6095), (0.1553, 0.06218, 0.3872), (0.1673, 0.002005, 0.6095), (0.1673, 0.002005, 0.3872), (0.1538, -0.06588, 0.6095), (0.1538, -0.06588, 0.3872), (0.1197, -0.1169, 0.6095), (0.1197, -0.1169, 0.3872), (0.06218, -0.1553, 0.6095), (0.06218, -0.1553, 0.3872), (0.002005, -0.1673, 0.6095), (0.002005, -0.1673, 0.3872), (-0.06588, -0.1538, 0.6095), (-0.06588, -0.1538, 0.3872), (-0.1169, -0.1197, 0.6095), (-0.1169, -0.1197, 0.3872), (-0.1553, -0.06218, 0.6095), (-0.1553, -0.06218, 0.3872), (-0.1673, -0.002005, 0.6095), (-0.1673, -0.002005, 0.3872), (-0.1538, 0.06588, 0.6095), (-0.1538, 0.06588, 0.3872), (-0.1197, 0.1169, 0.6095), (-0.1197, 0.1169, 0.3872), (-0.06218, 0.1553, 0.6095), (-0.06218, 0.1553, 0.3872), (0.0, 0.3124, 0.3363), (0.0, 0.3119, 0.6609), (0.1194, 0.2882, 0.6609), (0.1195, 0.2886, 0.3363), (0.2206, 0.2206, 0.6609), (0.2209, 0.2209, 0.3363), (0.2882, 0.1194, 0.6609), (0.2886, 0.1195, 0.3363), (0.3119, -1.198e-08, 0.6609), (0.3124, -1.366e-08, 0.3363), (0.2882, -0.1194, 0.6609), (0.2886, -0.1195, 0.3363), (0.2206, -0.2206, 0.6609), (0.2209, -0.2209, 0.3363), (0.1194, -0.2882, 0.6609), (0.1195, -0.2886, 0.3363), (4.71e-08, -0.3119, 0.6609), (4.717e-08, -0.3124, 0.3363), (-0.1194, -0.2882, 0.6609), (-0.1195, -0.2886, 0.3363), (-0.2206, -0.2206, 0.6609), (-0.2209, -0.2209, 0.3363), (-0.2882, -0.1194, 0.6609), (-0.2886, -0.1195, 0.3363), (-0.3119, 5.376e-09, 0.6609), (-0.3124, 3.725e-09, 0.3363), (-0.2882, 0.1194, 0.6609), (-0.2886, 0.1195, 0.3363), (-0.2206, 0.2206, 0.6609), (-0.2209, 0.2209, 0.3363), (-0.1194, 0.2882, 0.6609), (-0.1195, 0.2886, 0.3363), (0.0, 0.283, 0.4984), (0.1083, 0.2614, 0.4984), (0.2001, 0.2001, 0.4984), (0.2614, 0.1083, 0.4984), (0.283, -1.415e-08, 0.4984), (0.2614, -0.1083, 0.4984), (0.2001, -0.2001, 0.4984), (0.1083, -0.2614, 0.4984), (4.273e-08, -0.283, 0.4984), (-0.1083, -0.2614, 0.4984), (-0.2001, -0.2001, 0.4984), (-0.2614, -0.1083, 0.4984), (-0.283, 1.593e-09, 0.4984), (-0.2614, 0.1083, 0.4984), (-0.2001, 0.2001, 0.4984), (-0.1083, 0.2614, 0.4984), (0.0009491, 0.1572, 0.4984), (0.05927, 0.1456, 0.4984), (0.1118, 0.1105, 0.4984), (0.1449, 0.06103, 0.4984), (0.1572, -0.0009491, 0.4984), (0.1456, -0.05927, 0.4984), (0.1105, -0.1118, 0.4984), (0.06103, -0.1449, 0.4984), (-0.0009491, -0.1572, 0.4984), (-0.05927, -0.1456, 0.4984), (-0.1118, -0.1105, 0.4984), (-0.1449, -0.06103, 0.4984), (-0.1572, 0.0009491, 0.4984), (-0.1456, 0.05927, 0.4984), (-0.1105, 0.1118, 0.4984), (-0.06103, 0.1449, 0.4984), (3.492e-08, 1.118e-08, 0.0)], [], [(130, 1, 3, 131), (131, 3, 5, 133), (133, 5, 7, 135), (135, 7, 9, 137), (137, 9, 11, 139), (139, 11, 13, 141), (141, 13, 15, 143), (143, 15, 17, 145), (145, 17, 19, 147), (147, 19, 21, 149), (149, 21, 23, 151), (151, 23, 25, 153), (153, 25, 27, 155), (155, 27, 29, 157), (13, 11, 37, 38), (157, 29, 31, 159), (159, 31, 1, 130), (26, 28, 257), (32, 33, 50, 49), (23, 21, 42, 43), (1, 31, 47, 33), (9, 7, 35, 36), (19, 17, 40, 41), (29, 27, 45, 46), (5, 3, 32, 34), (15, 13, 38, 39), (25, 23, 43, 44), (11, 9, 36, 37), (21, 19, 41, 42), (31, 29, 46, 47), (7, 5, 34, 35), (17, 15, 39, 40), (3, 1, 33, 32), (27, 25, 44, 45), (40, 39, 56, 57), (47, 46, 63, 64), (39, 38, 55, 56), (46, 45, 62, 63), (38, 37, 54, 55), (45, 44, 61, 62), (37, 36, 53, 54), (44, 43, 60, 61), (36, 35, 52, 53), (43, 42, 59, 60), (35, 34, 51, 52), (42, 41, 58, 59), (34, 32, 49, 51), (41, 40, 57, 58), (33, 47, 64, 50), (61, 60, 76, 77), (53, 52, 68, 69), (60, 59, 75, 76), (52, 51, 67, 68), (59, 58, 74, 75), (51, 49, 48, 67), (58, 57, 73, 74), (50, 64, 80, 66), (49, 50, 66, 48), (57, 56, 72, 73), (64, 63, 79, 80), (56, 55, 71, 72), (63, 62, 78, 79), (55, 54, 70, 71), (62, 61, 77, 78), (54, 53, 69, 70), (67, 48, 65, 83), (74, 73, 89, 90), (66, 80, 96, 82), (48, 66, 82, 65), (73, 72, 88, 89), (80, 79, 95, 96), (72, 71, 87, 88), (79, 78, 94, 95), (71, 70, 86, 87), (78, 77, 93, 94), (70, 69, 85, 86), (77, 76, 92, 93), (69, 68, 84, 85), (76, 75, 91, 92), (68, 67, 83, 84), (75, 74, 90, 91), (88, 87, 102, 103), (95, 94, 109, 110), (87, 86, 101, 102), (94, 93, 108, 109), (86, 85, 100, 101), (93, 92, 107, 108), (85, 84, 99, 100), (92, 91, 106, 107), (84, 83, 98, 99), (91, 90, 105, 106), (83, 65, 81, 98), (90, 89, 104, 105), (82, 96, 111, 97), (65, 82, 97, 81), (89, 88, 103, 104), (96, 95, 110, 111), (109, 108, 124, 125), (101, 100, 116, 117), (108, 107, 123, 124), (100, 99, 115, 116), (107, 106, 122, 123), (99, 98, 114, 115), (106, 105, 121, 122), (98, 81, 112, 114), (105, 104, 120, 121), (97, 111, 127, 113), (81, 97, 113, 112), (104, 103, 119, 120), (111, 110, 126, 127), (103, 102, 118, 119), (110, 109, 125, 126), (102, 101, 117, 118), (115, 114, 128), (122, 121, 128), (114, 112, 128), (121, 120, 128), (113, 127, 128), (112, 113, 128), (120, 119, 128), (127, 126, 128), (119, 118, 128), (126, 125, 128), (118, 117, 128), (125, 124, 128), (117, 116, 128), (124, 123, 128), (116, 115, 128), (123, 122, 128), (30, 160, 129, 0), (223, 159, 130, 194), (28, 158, 160, 30), (221, 157, 159, 223), (26, 156, 158, 28), (219, 155, 157, 221), (24, 154, 156, 26), (217, 153, 155, 219), (22, 152, 154, 24), (215, 151, 153, 217), (20, 150, 152, 22), (213, 149, 151, 215), (18, 148, 150, 20), (211, 147, 149, 213), (16, 146, 148, 18), (209, 145, 147, 211), (14, 144, 146, 16), (207, 143, 145, 209), (12, 142, 144, 14), (205, 141, 143, 207), (10, 140, 142, 12), (203, 139, 141, 205), (8, 138, 140, 10), (201, 137, 139, 203), (6, 136, 138, 8), (199, 135, 137, 201), (4, 134, 136, 6), (197, 133, 135, 199), (2, 132, 134, 4), (195, 131, 133, 197), (0, 129, 132, 2), (194, 130, 131, 195), (129, 193, 196, 132), (225, 194, 195, 226), (132, 196, 198, 134), (242, 163, 165, 243), (134, 198, 200, 136), (227, 197, 199, 228), (136, 200, 202, 138), (244, 167, 169, 245), (138, 202, 204, 140), (229, 201, 203, 230), (140, 204, 206, 142), (246, 171, 173, 247), (142, 206, 208, 144), (231, 205, 207, 232), (144, 208, 210, 146), (248, 175, 177, 249), (146, 210, 212, 148), (233, 209, 211, 234), (148, 212, 214, 150), (250, 179, 181, 251), (150, 214, 216, 152), (235, 213, 215, 236), (152, 216, 218, 154), (252, 183, 185, 253), (154, 218, 220, 156), (237, 217, 219, 238), (156, 220, 222, 158), (254, 187, 189, 255), (158, 222, 224, 160), (239, 221, 223, 240), (160, 224, 193, 129), (256, 191, 162, 241), (241, 162, 194, 225), (242, 164, 196, 226), (243, 165, 197, 227), (244, 168, 200, 228), (245, 169, 201, 229), (246, 172, 204, 230), (247, 173, 205, 231), (248, 176, 208, 232), (249, 177, 209, 233), (250, 180, 212, 234), (251, 181, 213, 235), (252, 184, 216, 236), (253, 185, 217, 237), (254, 188, 220, 238), (255, 189, 221, 239), (256, 192, 224, 240), (164, 166, 198, 196), (165, 163, 195, 197), (168, 170, 202, 200), (169, 167, 199, 201), (172, 174, 206, 204), (173, 171, 203, 205), (176, 178, 210, 208), (177, 175, 207, 209), (180, 182, 214, 212), (181, 179, 211, 213), (184, 186, 218, 216), (185, 183, 215, 217), (188, 190, 222, 220), (189, 187, 219, 221), (192, 161, 193, 224), (162, 191, 223, 194), (191, 256, 240, 223), (190, 255, 239, 222), (187, 254, 238, 219), (186, 253, 237, 218), (183, 252, 236, 215), (182, 251, 235, 214), (179, 250, 234, 211), (178, 249, 233, 210), (175, 248, 232, 207), (174, 247, 231, 206), (171, 246, 230, 203), (170, 245, 229, 202), (167, 244, 228, 199), (166, 243, 227, 198), (163, 242, 226, 195), (161, 241, 225, 193), (192, 256, 241, 161), (222, 239, 240, 224), (188, 254, 255, 190), (218, 237, 238, 220), (184, 252, 253, 186), (214, 235, 236, 216), (180, 250, 251, 182), (210, 233, 234, 212), (176, 248, 249, 178), (206, 231, 232, 208), (172, 246, 247, 174), (202, 229, 230, 204), (168, 244, 245, 170), (198, 227, 228, 200), (164, 242, 243, 166), (193, 225, 226, 196), (2, 4, 257), (12, 14, 257), (22, 24, 257), (8, 10, 257), (18, 20, 257), (28, 30, 257), (4, 6, 257), (14, 16, 257), (0, 2, 257), (24, 26, 257), (10, 12, 257), (20, 22, 257), (30, 0, 257), (6, 8, 257), (16, 18, 257)])
me_cylinder.polygons.foreach_set('use_smooth', [True] * 272)
me_cylinder.polygons.foreach_set('material_index', [0, 0, 0, 0, 0, 0, 0, 0, 0, 0, 0, 0, 0, 0, 0, 0, 0, 0, 0, 0, 0, 0, 0, 0, 0, 0, 0, 0, 0, 0, 0, 0, 0, 0, 0, 0, 0, 0, 0, 0, 0, 0, 0, 0, 0, 0, 0, 0, 0, 0, 0, 0, 0, 0, 0, 0, 0, 0, 0, 0, 0, 0, 0, 0, 0, 0, 0, 0, 0, 0, 0, 0, 0, 0, 0, 0, 0, 0, 0, 0, 0, 0, 0, 0, 0, 0, 0, 0, 0, 0, 0, 0, 0, 0, 0, 0, 0, 1, 1, 1, 1, 1, 1, 1, 1, 1, 1, 1, 1, 1, 1, 1, 1, 1, 1, 1, 1, 1, 1, 1, 1, 1, 1, 1, 1, 1, 1, 1, 1, 0, 0, 0, 0, 0, 0, 0, 0, 0, 0, 0, 0, 0, 0, 0, 0, 0, 0, 0, 0, 0, 0, 0, 0, 0, 0, 0, 0, 0, 0, 0, 0, 0, 0, 0, 0, 0, 0, 0, 0, 0, 0, 0, 0, 0, 0, 0, 0, 0, 0, 0, 0, 0, 0, 0, 0, 0, 0, 0, 0, 0, 0, 0, 0, 0, 0, 0, 0, 0, 0, 0, 0, 0, 0, 0, 0, 0, 0, 0, 0, 0, 0, 0, 0, 0, 0, 0, 0, 0, 0, 0, 0, 0, 0, 0, 0, 0, 0, 0, 0, 0, 0, 0, 0, 0, 0, 0, 0, 0, 0, 0, 0, 0, 0, 0, 0, 0, 0, 0, 0, 0, 0, 0, 0, 0, 0, 0, 0, 0, 0, 0, 0, 0, 0, 0, 0, 0, 0, 0, 0, 0, 0, 0])
_k = {(0, 2): 1.0, (2, 4): 1.0, (4, 6): 1.0, (6, 8): 1.0, (8, 10): 1.0, (10, 12): 1.0, (12, 14): 1.0, (14, 16): 1.0, (16, 18): 1.0, (18, 20): 1.0, (20, 22): 1.0, (22, 24): 1.0, (24, 26): 1.0, (26, 28): 1.0, (28, 30): 1.0, (0, 30): 1.0}
me_cylinder.attributes.new('crease_edge', 'FLOAT', 'EDGE').data.foreach_set('value', [_k.get((min(e.vertices), max(e.vertices)), 0.0) for e in me_cylinder.edges])
me_cylinder.materials.append(mat_brass)
me_cylinder.materials.append(mat_glass)
me_cylinder.use_remesh_preserve_volume = False
me_cylinder.use_remesh_preserve_attributes = False
me_cylinder.use_mirror_vertex_groups = False
me_cylinder.update()
me_plane_001 = bpy.data.meshes.new('Plane.001')
me_plane_001.from_pydata([(-2.0, -2.0, 0.0), (2.0, -2.0, 0.0), (-2.0, 2.0, 0.0), (2.0, 2.0, 0.0), (-1.864, 1.864, 0.0), (-1.864, -1.864, 0.0), (1.864, -1.864, 0.0), (1.864, 1.864, 0.0)], [], [(5, 4, 2, 0), (6, 5, 0, 1), (7, 6, 1, 3), (4, 7, 3, 2)])
me_plane_001.materials.append(mat_guide)
me_plane_001.use_remesh_preserve_volume = False
me_plane_001.use_remesh_preserve_attributes = False
me_plane_001.use_mirror_vertex_groups = False
me_plane_001.update()
me_cube_001 = bpy.data.meshes.new('Cube.001')
me_cube_001.from_pydata([(-2.0, -2.0, 0.0), (-2.0, -2.0, 1.633), (-2.0, 2.0, 0.0), (-2.0, 2.0, 1.633), (2.0, -2.0, 0.0), (2.0, -2.0, 1.633), (2.0, 2.0, 0.0), (2.0, 2.0, 1.633)], [], [(0, 1, 3, 2), (2, 3, 7, 6), (6, 7, 5, 4), (4, 5, 1, 0), (2, 6, 4, 0), (7, 3, 1, 5)])
me_cube_001.use_remesh_preserve_volume = False
me_cube_001.use_remesh_preserve_attributes = False
me_cube_001.use_mirror_vertex_groups = False
me_cube_001.update()

# ---- objects
ob_cylinder_003 = bpy.data.objects.new('Cylinder.003', me_cylinder_004)
ob_cylinder_002 = bpy.data.objects.new('Cylinder.002', me_cylinder_002)
ob_cylinder_001 = bpy.data.objects.new('Cylinder.001', me_cylinder_001)
ob_cylinder = bpy.data.objects.new('Cylinder', me_cylinder)
ob_rig = bpy.data.objects.new('Rig', None)
ob_verticaljoint = bpy.data.objects.new('VerticalJoint', None)
ob_lightdome = bpy.data.objects.new('LightDome', light_lightdome)
ob_fillerlight = bpy.data.objects.new('FillerLight', light_fillerlight)
ob_mainlight = bpy.data.objects.new('Mainlight', light_mainlight)
ob_camera = bpy.data.objects.new('Camera', cam_camera)
ob_plane_001 = bpy.data.objects.new('Plane.001', me_plane_001)
ob_cube_001 = bpy.data.objects.new('Cube.001', me_cube_001)

# ---- transforms, parenting, visibility, modifiers, constraints
ob_cylinder_003.location = (0.0, 0.0, 0.0)
ob_cylinder_003.lineart.crease_threshold = 0.0
ob_cylinder_002.location = (0.0, 0.0, 0.1666)
ob_cylinder_002.scale = (1.59, 1.59, 1.59)
ob_cylinder_002.lineart.crease_threshold = 0.0
ob_cylinder_001.location = (0.0, 0.0, 0.2436)
ob_cylinder_001.scale = (1.59, 1.59, 1.59)
ob_cylinder_001.lineart.crease_threshold = 0.0
ob_cylinder.location = (0.0, 0.0, 0.0)
ob_cylinder.scale = (1.483, 1.483, 1.0)
ob_cylinder.lineart.crease_threshold = 0.0
_m = ob_cylinder.modifiers.new('Subsurf', 'SUBSURF')
_m.uv_smooth = 'PRESERVE_CORNERS'
_m.quality = 2
_m.show_only_control_edges = False
ob_rig.location = (0.0, 0.0, 0.0)
ob_rig.rotation_mode = 'YXZ'
ob_rig.rotation_euler = (0.0, 0.0, -0.7854)
ob_rig.empty_image_offset = (0.0, 0.0)
ob_rig.hide_viewport = True
ob_rig.hide_select = True
ob_rig.lineart.crease_threshold = 0.0
ob_verticaljoint.parent = ob_rig
ob_verticaljoint.location = (0.0, 0.0, 0.0)
ob_verticaljoint.empty_image_offset = (0.0, 0.0)
ob_verticaljoint.hide_viewport = True
ob_verticaljoint.hide_select = True
ob_verticaljoint.lineart.crease_threshold = 0.0
ob_lightdome.parent = ob_verticaljoint
ob_lightdome.location = (0.0, 0.0, 0.0)
ob_lightdome.hide_select = True
ob_lightdome.lineart.crease_threshold = 0.0
ob_fillerlight.parent = ob_verticaljoint
ob_fillerlight.location = (0.0, 0.0, 0.0)
ob_fillerlight.rotation_euler = (0.0, -1.265, 2.007)
ob_fillerlight.hide_select = True
ob_fillerlight.lineart.crease_threshold = 0.0
ob_mainlight.parent = ob_verticaljoint
ob_mainlight.location = (0.0, 0.0, 0.0)
ob_mainlight.rotation_euler = (1.178, 0.0, 1.571)
ob_mainlight.hide_select = True
ob_mainlight.lineart.crease_threshold = 0.0
ob_camera.parent = ob_verticaljoint
ob_camera.location = (0.0, -241.9, 139.7)
ob_camera.rotation_euler = (1.047, 0.0, 0.0)
ob_camera.hide_select = True
ob_camera.lineart.crease_threshold = 0.0
ob_plane_001.location = (0.0, 0.0, 0.0)
ob_plane_001.scale = (0.5, 0.5, 0.5)
ob_plane_001.hide_render = True
ob_plane_001.lineart.crease_threshold = 0.0
ob_cube_001.location = (0.0, 0.0, 0.0)
ob_cube_001.scale = (1.0, 1.0, 0.5)
ob_cube_001.hide_render = True
ob_cube_001.display_type = 'WIRE'
ob_cube_001.lineart.crease_threshold = 0.0
_m = ob_cube_001.modifiers.new('Array', 'ARRAY')
_m.count = 5
_m.constant_offset_displace = (0.0, 0.0, 0.0)
_m.relative_offset_displace = (0.0, 0.0, 1.0)

# ---- collection membership
col_collection_1.objects.link(ob_cylinder_003)
col_collection_1.objects.link(ob_cylinder_002)
col_collection_1.objects.link(ob_cylinder_001)
col_collection_1.objects.link(ob_cylinder)
col_collection_1.objects.link(ob_rig)
col_collection_1.objects.link(ob_verticaljoint)
col_collection_1.objects.link(ob_lightdome)
col_collection_1.objects.link(ob_fillerlight)
col_collection_1.objects.link(ob_mainlight)
col_collection_1.objects.link(ob_camera)
col_collection_1.objects.link(ob_plane_001)
col_collection_1.objects.link(ob_cube_001)
def _layer_coll(name, lc=None):
    lc = lc or bpy.context.view_layer.layer_collection
    for c in lc.children:
        if c.name == name: return c
        r = _layer_coll(name, c)
        if r: return r
_layer_coll('Collection 1').holdout = True

# ---- scene / render settings (as saved in the file)
scene.camera = ob_camera
scene.frame_start = 1; scene.frame_end = 250; scene.frame_set(0)
scene.render.engine = 'BLENDER_EEVEE_NEXT'
scene.render.image_settings.compression = 0
scene.render.resolution_x = 96
scene.render.resolution_y = 96
scene.render.dither_intensity = 0.0
scene.render.film_transparent = True
scene.cycles.use_denoising = False
scene.cycles.samples = 128
scene.cycles.sampling_pattern = 'TABULATED_SOBOL'
scene.cycles.use_adaptive_sampling = False
scene.cycles.use_light_tree = False
scene.cycles.blur_glossy = 0.0
scene.cycles.sample_clamp_indirect = 0.0
scene.view_settings.view_transform = 'Standard'
bpy.context.view_layer.update()
